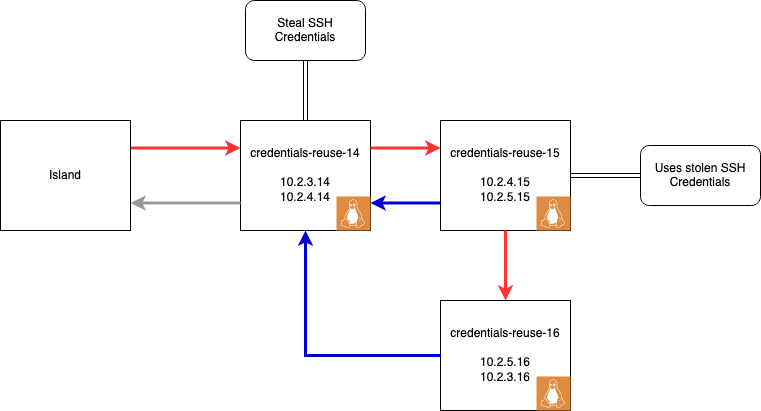

The diagram above was exported from draw.io. Its source (the exported page's mxGraphModel, read from the mxfile embedded in the PNG):
<mxGraphModel dx="1426" dy="767" grid="1" gridSize="10" guides="1" tooltips="1" connect="1" arrows="1" fold="1" page="1" pageScale="1" pageWidth="850" pageHeight="1100" math="0" shadow="0">
  <root>
    <mxCell id="0" />
    <mxCell id="1" parent="0" />
    <mxCell id="zSNOpbOSZiu1sCjkxTfX-2" value="credentials-reuse-15&lt;br&gt;&lt;br&gt;10.2.4.15&lt;br&gt;10.2.5.15" style="rounded=0;whiteSpace=wrap;html=1;" vertex="1" parent="1">
      <mxGeometry x="460" y="200" width="130" height="110" as="geometry" />
    </mxCell>
    <mxCell id="5D_lDOLaWDc_HPFmy1rF-2" value="credentials-reuse-14&lt;br&gt;&lt;br&gt;10.2.3.14&lt;br&gt;10.2.4.14" style="rounded=0;whiteSpace=wrap;html=1;" parent="1" vertex="1">
      <mxGeometry x="260" y="200" width="130" height="110" as="geometry" />
    </mxCell>
    <mxCell id="5D_lDOLaWDc_HPFmy1rF-17" value="" style="sketch=0;pointerEvents=1;shadow=0;dashed=0;html=1;strokeColor=none;fillColor=#DF8C42;labelPosition=center;verticalLabelPosition=bottom;verticalAlign=top;align=center;outlineConnect=0;shape=mxgraph.veeam2.linux;" parent="1" vertex="1">
      <mxGeometry x="556" y="276" width="34" height="34" as="geometry" />
    </mxCell>
    <mxCell id="5D_lDOLaWDc_HPFmy1rF-19" value="" style="sketch=0;pointerEvents=1;shadow=0;dashed=0;html=1;strokeColor=none;fillColor=#DF8C42;labelPosition=center;verticalLabelPosition=bottom;verticalAlign=top;align=center;outlineConnect=0;shape=mxgraph.veeam2.linux;" parent="1" vertex="1">
      <mxGeometry x="356" y="276" width="34" height="34" as="geometry" />
    </mxCell>
    <mxCell id="zSNOpbOSZiu1sCjkxTfX-1" value="credentials-reuse-16&lt;br&gt;&lt;br&gt;10.2.5.16&lt;br&gt;10.2.3.16" style="rounded=0;whiteSpace=wrap;html=1;" vertex="1" parent="1">
      <mxGeometry x="460" y="380" width="130" height="110" as="geometry" />
    </mxCell>
    <mxCell id="zSNOpbOSZiu1sCjkxTfX-4" value="" style="endArrow=classic;html=1;rounded=0;exitX=1;exitY=0.25;exitDx=0;exitDy=0;entryX=0;entryY=0.25;entryDx=0;entryDy=0;strokeColor=#FF3333;strokeWidth=3;" edge="1" parent="1" source="zSNOpbOSZiu1sCjkxTfX-5" target="5D_lDOLaWDc_HPFmy1rF-2">
      <mxGeometry width="50" height="50" relative="1" as="geometry">
        <mxPoint x="162" y="242.03999999999996" as="sourcePoint" />
        <mxPoint x="750" y="370" as="targetPoint" />
      </mxGeometry>
    </mxCell>
    <mxCell id="zSNOpbOSZiu1sCjkxTfX-5" value="Island" style="rounded=0;whiteSpace=wrap;html=1;" vertex="1" parent="1">
      <mxGeometry x="20" y="200" width="130" height="110" as="geometry" />
    </mxCell>
    <mxCell id="zSNOpbOSZiu1sCjkxTfX-6" value="" style="endArrow=classic;html=1;rounded=0;entryX=1;entryY=0.75;entryDx=0;entryDy=0;exitX=0;exitY=0.75;exitDx=0;exitDy=0;strokeColor=#999999;strokeWidth=3;" edge="1" parent="1" source="5D_lDOLaWDc_HPFmy1rF-2" target="zSNOpbOSZiu1sCjkxTfX-5">
      <mxGeometry width="50" height="50" relative="1" as="geometry">
        <mxPoint x="680" y="420" as="sourcePoint" />
        <mxPoint x="730" y="370" as="targetPoint" />
      </mxGeometry>
    </mxCell>
    <mxCell id="zSNOpbOSZiu1sCjkxTfX-7" value="" style="endArrow=classic;html=1;rounded=0;exitX=1;exitY=0.25;exitDx=0;exitDy=0;entryX=0;entryY=0.25;entryDx=0;entryDy=0;strokeColor=#FF3333;strokeWidth=3;" edge="1" parent="1" source="5D_lDOLaWDc_HPFmy1rF-2" target="zSNOpbOSZiu1sCjkxTfX-2">
      <mxGeometry width="50" height="50" relative="1" as="geometry">
        <mxPoint x="680" y="420" as="sourcePoint" />
        <mxPoint x="730" y="370" as="targetPoint" />
      </mxGeometry>
    </mxCell>
    <mxCell id="zSNOpbOSZiu1sCjkxTfX-8" value="" style="endArrow=classic;html=1;rounded=0;entryX=1;entryY=0.75;entryDx=0;entryDy=0;exitX=0;exitY=0.75;exitDx=0;exitDy=0;strokeColor=#0000CC;strokeWidth=3;" edge="1" parent="1" source="zSNOpbOSZiu1sCjkxTfX-2" target="5D_lDOLaWDc_HPFmy1rF-2">
      <mxGeometry width="50" height="50" relative="1" as="geometry">
        <mxPoint x="680" y="420" as="sourcePoint" />
        <mxPoint x="730" y="370" as="targetPoint" />
      </mxGeometry>
    </mxCell>
    <mxCell id="zSNOpbOSZiu1sCjkxTfX-9" value="" style="endArrow=classic;html=1;rounded=0;exitX=0.5;exitY=1;exitDx=0;exitDy=0;entryX=0.5;entryY=0;entryDx=0;entryDy=0;strokeColor=#FF3333;strokeWidth=3;" edge="1" parent="1" source="zSNOpbOSZiu1sCjkxTfX-2" target="zSNOpbOSZiu1sCjkxTfX-1">
      <mxGeometry width="50" height="50" relative="1" as="geometry">
        <mxPoint x="680" y="420" as="sourcePoint" />
        <mxPoint x="730" y="370" as="targetPoint" />
      </mxGeometry>
    </mxCell>
    <mxCell id="zSNOpbOSZiu1sCjkxTfX-10" value="" style="endArrow=classic;html=1;rounded=0;exitX=0;exitY=0.5;exitDx=0;exitDy=0;entryX=0.5;entryY=1;entryDx=0;entryDy=0;strokeColor=#0000CC;strokeWidth=3;" edge="1" parent="1" source="zSNOpbOSZiu1sCjkxTfX-1" target="5D_lDOLaWDc_HPFmy1rF-2">
      <mxGeometry width="50" height="50" relative="1" as="geometry">
        <mxPoint x="680" y="420" as="sourcePoint" />
        <mxPoint x="320" y="435" as="targetPoint" />
        <Array as="points">
          <mxPoint x="325" y="435" />
        </Array>
      </mxGeometry>
    </mxCell>
    <mxCell id="zSNOpbOSZiu1sCjkxTfX-11" value="" style="sketch=0;pointerEvents=1;shadow=0;dashed=0;html=1;strokeColor=none;fillColor=#DF8C42;labelPosition=center;verticalLabelPosition=bottom;verticalAlign=top;align=center;outlineConnect=0;shape=mxgraph.veeam2.linux;" vertex="1" parent="1">
      <mxGeometry x="556" y="456" width="34" height="34" as="geometry" />
    </mxCell>
    <mxCell id="zSNOpbOSZiu1sCjkxTfX-12" value="Steal SSH Credentials" style="rounded=1;whiteSpace=wrap;html=1;" vertex="1" parent="1">
      <mxGeometry x="265" y="80" width="120" height="60" as="geometry" />
    </mxCell>
    <mxCell id="zSNOpbOSZiu1sCjkxTfX-13" value="" style="endArrow=classic;html=1;rounded=0;exitX=0.5;exitY=0;exitDx=0;exitDy=0;entryX=0.5;entryY=1;entryDx=0;entryDy=0;shape=link;" edge="1" parent="1" source="5D_lDOLaWDc_HPFmy1rF-2" target="zSNOpbOSZiu1sCjkxTfX-12">
      <mxGeometry width="50" height="50" relative="1" as="geometry">
        <mxPoint x="680" y="420" as="sourcePoint" />
        <mxPoint x="730" y="370" as="targetPoint" />
      </mxGeometry>
    </mxCell>
    <mxCell id="zSNOpbOSZiu1sCjkxTfX-14" value="Uses stolen SSH Credentials" style="rounded=1;whiteSpace=wrap;html=1;" vertex="1" parent="1">
      <mxGeometry x="660" y="225" width="120" height="60" as="geometry" />
    </mxCell>
    <mxCell id="zSNOpbOSZiu1sCjkxTfX-15" value="" style="endArrow=classic;html=1;rounded=0;exitX=1;exitY=0.5;exitDx=0;exitDy=0;entryX=0;entryY=0.5;entryDx=0;entryDy=0;shape=link;" edge="1" parent="1" source="zSNOpbOSZiu1sCjkxTfX-2" target="zSNOpbOSZiu1sCjkxTfX-14">
      <mxGeometry width="50" height="50" relative="1" as="geometry">
        <mxPoint x="680" y="420" as="sourcePoint" />
        <mxPoint x="730" y="370" as="targetPoint" />
      </mxGeometry>
    </mxCell>
  </root>
</mxGraphModel>